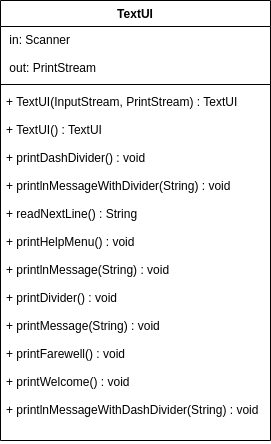

The diagram above was exported from draw.io. Its source (the exported page's mxGraphModel, read from the mxfile embedded in the PNG):
<mxGraphModel dx="1422" dy="734" grid="1" gridSize="10" guides="1" tooltips="1" connect="1" arrows="1" fold="1" page="1" pageScale="1" pageWidth="827" pageHeight="1169" math="0" shadow="0">
  <root>
    <mxCell id="0" />
    <mxCell id="1" parent="0" />
    <mxCell id="oUMGbuA-bs3BxFDT6bZa-8" value="TextUI" style="swimlane;fontStyle=1;align=center;verticalAlign=top;childLayout=stackLayout;horizontal=1;startSize=26;horizontalStack=0;resizeParent=1;resizeParentMax=0;resizeLast=0;collapsible=1;marginBottom=0;" vertex="1" parent="1">
      <mxGeometry x="334" y="240" width="270" height="440" as="geometry" />
    </mxCell>
    <mxCell id="oUMGbuA-bs3BxFDT6bZa-9" value=" in: Scanner&#10;&#10; out: PrintStream" style="text;strokeColor=none;fillColor=none;align=left;verticalAlign=top;spacingLeft=4;spacingRight=4;overflow=hidden;rotatable=0;points=[[0,0.5],[1,0.5]];portConstraint=eastwest;" vertex="1" parent="oUMGbuA-bs3BxFDT6bZa-8">
      <mxGeometry y="26" width="270" height="54" as="geometry" />
    </mxCell>
    <mxCell id="oUMGbuA-bs3BxFDT6bZa-10" value="" style="line;strokeWidth=1;fillColor=none;align=left;verticalAlign=middle;spacingTop=-1;spacingLeft=3;spacingRight=3;rotatable=0;labelPosition=right;points=[];portConstraint=eastwest;" vertex="1" parent="oUMGbuA-bs3BxFDT6bZa-8">
      <mxGeometry y="80" width="270" height="8" as="geometry" />
    </mxCell>
    <mxCell id="oUMGbuA-bs3BxFDT6bZa-11" value="+ TextUI(InputStream, PrintStream) : TextUI&#10;&#10;+ TextUI() : TextUI&#10;&#10;+ printDashDivider() : void&#10;&#10;+ printlnMessageWithDivider(String) : void&#10;&#10;+ readNextLine() : String&#10;&#10;+ printHelpMenu() : void&#10;&#10;+ printlnMessage(String) : void&#10;&#10;+ printDivider() : void&#10;&#10;+ printMessage(String) : void&#10;&#10;+ printFarewell() : void&#10;&#10;+ printWelcome() : void&#10;&#10;+ printlnMessageWithDashDivider(String) : void" style="text;strokeColor=none;fillColor=none;align=left;verticalAlign=top;spacingLeft=4;spacingRight=4;overflow=hidden;rotatable=0;points=[[0,0.5],[1,0.5]];portConstraint=eastwest;spacingTop=0;" vertex="1" parent="oUMGbuA-bs3BxFDT6bZa-8">
      <mxGeometry y="88" width="270" height="352" as="geometry" />
    </mxCell>
  </root>
</mxGraphModel>